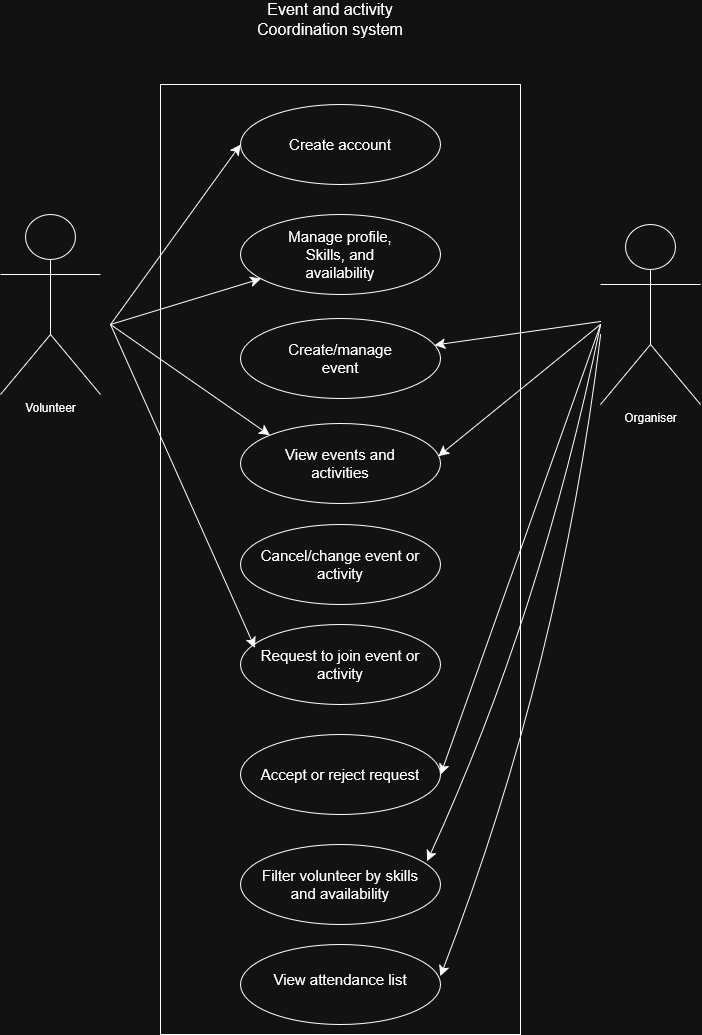

The diagram above was exported from draw.io. Its source (the exported page's mxGraphModel, read from the mxfile embedded in the PNG):
<mxGraphModel dx="1125" dy="1354" grid="1" gridSize="10" guides="1" tooltips="1" connect="1" arrows="1" fold="1" page="1" pageScale="1" pageWidth="850" pageHeight="1100" math="0" shadow="0">
  <root>
    <mxCell id="0" />
    <mxCell id="1" parent="0" />
    <mxCell id="hJuWGElnssNxKripakMD-6" parent="1" style="shape=umlActor;verticalLabelPosition=bottom;verticalAlign=top;html=1;labelPerimeter=1;" value="Volunteer" vertex="1">
      <mxGeometry height="180" width="100" x="120" y="250" as="geometry" />
    </mxCell>
    <mxCell id="hJuWGElnssNxKripakMD-7" parent="1" style="rounded=0;whiteSpace=wrap;html=1;" value="" vertex="1">
      <mxGeometry height="950" width="360" x="280" y="120" as="geometry" />
    </mxCell>
    <mxCell id="hJuWGElnssNxKripakMD-9" parent="1" style="text;html=1;whiteSpace=wrap;strokeColor=none;fillColor=none;align=center;verticalAlign=middle;rounded=0;fontSize=16;" value="Event and activity Coordination system" vertex="1">
      <mxGeometry height="30" width="160" x="370" y="40" as="geometry" />
    </mxCell>
    <mxCell id="hJuWGElnssNxKripakMD-14" parent="1" style="shape=umlActor;verticalLabelPosition=bottom;verticalAlign=top;html=1;labelPerimeter=1;" value="Organiser" vertex="1">
      <mxGeometry height="180" width="100" x="720" y="260" as="geometry" />
    </mxCell>
    <mxCell id="hJuWGElnssNxKripakMD-15" parent="1" style="ellipse;whiteSpace=wrap;html=1;shapeInside=1;" value="" vertex="1">
      <mxGeometry height="80" width="200" x="360" y="140" as="geometry" />
    </mxCell>
    <mxCell id="hJuWGElnssNxKripakMD-18" parent="1" style="ellipse;whiteSpace=wrap;html=1;shapeInside=1;" value="" vertex="1">
      <mxGeometry height="80" width="200" x="360" y="250" as="geometry" />
    </mxCell>
    <mxCell id="hJuWGElnssNxKripakMD-20" parent="1" style="ellipse;whiteSpace=wrap;html=1;shapeInside=1;" value="" vertex="1">
      <mxGeometry height="80" width="200" x="360" y="354" as="geometry" />
    </mxCell>
    <mxCell id="hJuWGElnssNxKripakMD-21" parent="1" style="text;html=1;whiteSpace=wrap;strokeColor=none;fillColor=none;align=center;verticalAlign=middle;rounded=0;fontSize=15;" value="Create account" vertex="1">
      <mxGeometry height="30" width="140" x="390" y="165" as="geometry" />
    </mxCell>
    <mxCell id="hJuWGElnssNxKripakMD-24" parent="1" style="text;html=1;whiteSpace=wrap;strokeColor=none;fillColor=none;align=center;verticalAlign=middle;rounded=0;fontSize=15;" value="Create/manage event" vertex="1">
      <mxGeometry height="30" width="140" x="390" y="379" as="geometry" />
    </mxCell>
    <mxCell id="hJuWGElnssNxKripakMD-26" parent="1" style="ellipse;whiteSpace=wrap;html=1;shapeInside=1;" value="" vertex="1">
      <mxGeometry height="80" width="200" x="360" y="980" as="geometry" />
    </mxCell>
    <mxCell id="hJuWGElnssNxKripakMD-27" parent="1" style="text;html=1;whiteSpace=wrap;strokeColor=none;fillColor=none;align=center;verticalAlign=middle;rounded=0;fontSize=15;" value="View attendance list" vertex="1">
      <mxGeometry height="30" width="140" x="390" y="1000" as="geometry" />
    </mxCell>
    <mxCell id="hJuWGElnssNxKripakMD-30" edge="1" parent="1" style="endArrow=classic;html=1;rounded=0;fontSize=12;defaultLabelBackgroundColor=page;labelPadding=0 4;startSize=8;endSize=8;curved=1;entryX=0;entryY=0.5;entryDx=0;entryDy=0;" target="hJuWGElnssNxKripakMD-15" value="">
      <mxGeometry height="50" relative="1" width="50" as="geometry">
        <mxPoint x="230" y="360" as="sourcePoint" />
        <mxPoint x="260" y="300" as="targetPoint" />
      </mxGeometry>
    </mxCell>
    <mxCell id="hJuWGElnssNxKripakMD-31" edge="1" parent="1" style="endArrow=classic;html=1;rounded=0;fontSize=12;defaultLabelBackgroundColor=page;labelPadding=0 4;startSize=8;endSize=8;curved=1;" target="hJuWGElnssNxKripakMD-18" value="">
      <mxGeometry height="50" relative="1" width="50" as="geometry">
        <mxPoint x="230" y="360" as="sourcePoint" />
        <mxPoint x="350" y="350" as="targetPoint" />
      </mxGeometry>
    </mxCell>
    <mxCell id="hJuWGElnssNxKripakMD-36" parent="1" style="ellipse;whiteSpace=wrap;html=1;shapeInside=1;fontSize=15;" value="Cancel/change event or activity" vertex="1">
      <mxGeometry height="80" width="200" x="360" y="560" as="geometry" />
    </mxCell>
    <mxCell id="hJuWGElnssNxKripakMD-38" parent="1" style="text;html=1;whiteSpace=wrap;strokeColor=none;fillColor=none;align=center;verticalAlign=middle;rounded=0;fontSize=15;" value="Manage profile, Skills, and availability" vertex="1">
      <mxGeometry height="30" width="140" x="390" y="275" as="geometry" />
    </mxCell>
    <mxCell id="hJuWGElnssNxKripakMD-39" edge="1" parent="1" source="hJuWGElnssNxKripakMD-38" style="edgeStyle=orthogonalEdgeStyle;curved=1;rounded=0;curveGeometry=1;orthogonalLoop=1;jettySize=auto;html=1;innerLoopWaypoints=1;exitX=0.5;exitY=1;exitDx=0;exitDy=0;fontSize=12;defaultLabelBackgroundColor=page;labelPadding=0 4;startSize=8;endSize=8;" target="hJuWGElnssNxKripakMD-38">
      <mxGeometry relative="1" as="geometry" />
    </mxCell>
    <mxCell id="hJuWGElnssNxKripakMD-40" parent="1" style="ellipse;whiteSpace=wrap;html=1;shapeInside=1;" value="" vertex="1">
      <mxGeometry height="80" width="200" x="360" y="459" as="geometry" />
    </mxCell>
    <mxCell id="hJuWGElnssNxKripakMD-42" parent="1" style="text;html=1;whiteSpace=wrap;strokeColor=none;fillColor=none;align=center;verticalAlign=middle;rounded=0;fontSize=15;" value="View events and activities" vertex="1">
      <mxGeometry height="30" width="120" x="400" y="484" as="geometry" />
    </mxCell>
    <mxCell id="hJuWGElnssNxKripakMD-44" parent="1" style="ellipse;whiteSpace=wrap;html=1;shapeInside=1;fontSize=15;" value="Filter volunteer by skills and availability" vertex="1">
      <mxGeometry height="80" width="200" x="360" y="880" as="geometry" />
    </mxCell>
    <mxCell id="hJuWGElnssNxKripakMD-45" parent="1" style="ellipse;whiteSpace=wrap;html=1;shapeInside=1;fontSize=15;" value="Request to join event or activity" vertex="1">
      <mxGeometry height="80" width="200" x="360" y="660" as="geometry" />
    </mxCell>
    <mxCell id="hJuWGElnssNxKripakMD-48" parent="1" style="ellipse;whiteSpace=wrap;html=1;shapeInside=1;fontSize=15;" value="Accept or reject request" vertex="1">
      <mxGeometry height="80" width="200" x="360" y="770" as="geometry" />
    </mxCell>
    <mxCell id="hJuWGElnssNxKripakMD-49" edge="1" parent="1" style="endArrow=classic;html=1;rounded=0;fontSize=12;defaultLabelBackgroundColor=page;labelPadding=0 4;startSize=8;endSize=8;curved=1;entryX=0;entryY=0;entryDx=0;entryDy=0;" target="hJuWGElnssNxKripakMD-40" value="">
      <mxGeometry height="50" relative="1" width="50" as="geometry">
        <mxPoint x="230" y="360" as="sourcePoint" />
        <mxPoint x="370" y="372" as="targetPoint" />
      </mxGeometry>
    </mxCell>
    <mxCell id="hJuWGElnssNxKripakMD-50" edge="1" parent="1" style="endArrow=classic;html=1;rounded=0;fontSize=12;defaultLabelBackgroundColor=page;labelPadding=0 4;startSize=8;endSize=8;curved=1;entryX=0.072;entryY=0.291;entryDx=0;entryDy=0;entryPerimeter=0;" target="hJuWGElnssNxKripakMD-45" value="">
      <mxGeometry height="50" relative="1" width="50" as="geometry">
        <mxPoint x="230" y="360" as="sourcePoint" />
        <mxPoint x="400" y="430" as="targetPoint" />
      </mxGeometry>
    </mxCell>
    <mxCell id="hJuWGElnssNxKripakMD-52" edge="1" parent="1" source="hJuWGElnssNxKripakMD-14" style="endArrow=classic;html=1;rounded=0;fontSize=12;defaultLabelBackgroundColor=page;labelPadding=0 4;startSize=8;endSize=8;curved=1;" target="hJuWGElnssNxKripakMD-20" value="">
      <mxGeometry height="50" relative="1" width="50" as="geometry">
        <mxPoint x="400" y="466" as="sourcePoint" />
        <mxPoint x="550" y="420" as="targetPoint" />
      </mxGeometry>
    </mxCell>
    <mxCell id="hJuWGElnssNxKripakMD-53" edge="1" parent="1" style="endArrow=classic;html=1;rounded=0;fontSize=12;defaultLabelBackgroundColor=page;labelPadding=0 4;startSize=8;endSize=8;curved=1;entryX=0.99;entryY=0.409;entryDx=0;entryDy=0;entryPerimeter=0;" target="hJuWGElnssNxKripakMD-40" value="">
      <mxGeometry height="50" relative="1" width="50" as="geometry">
        <mxPoint x="720" y="360" as="sourcePoint" />
        <mxPoint x="690" y="420" as="targetPoint" />
      </mxGeometry>
    </mxCell>
    <mxCell id="hJuWGElnssNxKripakMD-54" edge="1" parent="1" style="endArrow=classic;html=1;rounded=0;fontSize=12;defaultLabelBackgroundColor=page;labelPadding=0 4;startSize=8;endSize=8;curved=1;entryX=1;entryY=0.5;entryDx=0;entryDy=0;" target="hJuWGElnssNxKripakMD-48" value="">
      <mxGeometry height="50" relative="1" width="50" as="geometry">
        <mxPoint x="720" y="360" as="sourcePoint" />
        <mxPoint x="600" y="582" as="targetPoint" />
      </mxGeometry>
    </mxCell>
    <mxCell id="hJuWGElnssNxKripakMD-55" edge="1" parent="1" style="endArrow=classic;html=1;rounded=0;fontSize=12;defaultLabelBackgroundColor=page;labelPadding=0 4;startSize=8;endSize=8;curved=1;entryX=0.933;entryY=0.206;entryDx=0;entryDy=0;entryPerimeter=0;" target="hJuWGElnssNxKripakMD-44" value="">
      <mxGeometry height="50" relative="1" width="50" as="geometry">
        <Array as="points">
          <mxPoint x="660" y="650" />
        </Array>
        <mxPoint x="720" y="360" as="sourcePoint" />
        <mxPoint x="660" y="732" as="targetPoint" />
      </mxGeometry>
    </mxCell>
    <mxCell id="hJuWGElnssNxKripakMD-56" edge="1" parent="1" style="endArrow=classic;html=1;rounded=0;fontSize=12;defaultLabelBackgroundColor=page;labelPadding=0 4;startSize=8;endSize=8;curved=1;entryX=0.999;entryY=0.395;entryDx=0;entryDy=0;entryPerimeter=0;" target="hJuWGElnssNxKripakMD-26" value="">
      <mxGeometry height="50" relative="1" width="50" as="geometry">
        <Array as="points">
          <mxPoint x="680" y="700" />
        </Array>
        <mxPoint x="720" y="370" as="sourcePoint" />
        <mxPoint x="640" y="652" as="targetPoint" />
      </mxGeometry>
    </mxCell>
  </root>
</mxGraphModel>